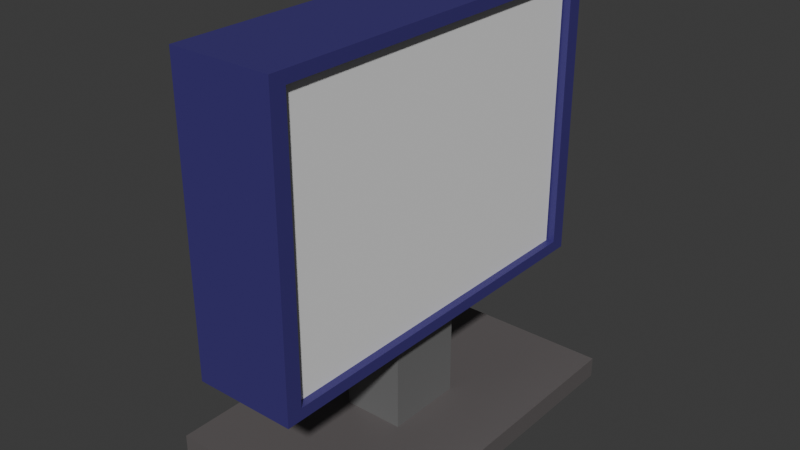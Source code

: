 # Source: screen.blend  (saved by Blender 4.0.36; exported with 4.5.12 LTS)
import bpy
from mathutils import Matrix  # noqa: F401  (used for matrix-valued properties, if any)

bpy.ops.wm.read_factory_settings(use_empty=True)
scene = bpy.context.scene
scene.name = 'Scene'

# ---- materials (node trees are filled in below, after node groups)
mat_foot = bpy.data.materials.new('foot')
mat_foot.use_transparent_shadow = False
mat_stadoff = bpy.data.materials.new('stadoff')
mat_stadoff.use_transparent_shadow = False
mat_frame = bpy.data.materials.new('frame')
mat_frame.use_transparent_shadow = False

# ---- material node trees
mat_foot.use_nodes = True; mat_foot.node_tree.nodes.clear()
_N = mat_foot.node_tree.nodes; _L = mat_foot.node_tree.links
n0 = _N.new('ShaderNodeBsdfPrincipled'); n0.name = 'Principled BSDF'; n0.location = (10, 300)
n0.inputs[0].default_value = (0.1274, 0.1155, 0.1155, 1.0)
n0.inputs[3].default_value = 1.45
n1 = _N.new('ShaderNodeOutputMaterial'); n1.name = 'Material Output'; n1.location = (300, 300)
_L.new(n0.outputs[0], n1.inputs[0])
n1.is_active_output = True
mat_stadoff.use_nodes = True; mat_stadoff.node_tree.nodes.clear()
_N = mat_stadoff.node_tree.nodes; _L = mat_stadoff.node_tree.links
n0 = _N.new('ShaderNodeBsdfPrincipled'); n0.name = 'Principled BSDF'; n0.location = (10, 300)
n0.inputs[0].default_value = (0.1607, 0.1607, 0.1607, 1.0)
n0.inputs[3].default_value = 1.45
n1 = _N.new('ShaderNodeOutputMaterial'); n1.name = 'Material Output'; n1.location = (300, 300)
_L.new(n0.outputs[0], n1.inputs[0])
n1.is_active_output = True
mat_frame.use_nodes = True; mat_frame.node_tree.nodes.clear()
_N = mat_frame.node_tree.nodes; _L = mat_frame.node_tree.links
n0 = _N.new('ShaderNodeBsdfPrincipled'); n0.name = 'Principled BSDF'; n0.location = (10, 300)
n0.inputs[0].default_value = (0.04909, 0.03447, 0.1936, 1.0)
n0.inputs[3].default_value = 1.45
n1 = _N.new('ShaderNodeOutputMaterial'); n1.name = 'Material Output'; n1.location = (300, 300)
_L.new(n0.outputs[0], n1.inputs[0])
n1.is_active_output = True

# ---- world
world_world = bpy.data.worlds.new('World'); scene.world = world_world
world_world.use_nodes = True; world_world.node_tree.nodes.clear()
_N = world_world.node_tree.nodes; _L = world_world.node_tree.links
n0 = _N.new('ShaderNodeOutputWorld'); n0.name = 'World Output'; n0.location = (300, 300)
n1 = _N.new('ShaderNodeBackground'); n1.name = 'Background'; n1.location = (10, 300)
n1.inputs[0].default_value = (0.05088, 0.05088, 0.05088, 1.0)
_L.new(n1.outputs[0], n0.inputs[0])
n0.is_active_output = True
world_world.color = (0.05088, 0.05088, 0.05088)
world_world.use_sun_shadow = False
world_world.sun_shadow_jitter_overblur = 0.0

# ---- meshes
me_cube_005 = bpy.data.meshes.new('Cube.005')
me_cube_005.from_pydata([(-1.0, -1.0, -1.0), (-1.0, -1.0, 1.0), (-1.0, 1.0, -1.0), (-1.0, 1.0, 1.0), (1.0, -1.0, -1.0), (1.0, -1.0, 1.0), (1.0, 1.0, -1.0), (1.0, 1.0, 1.0)], [], [(0, 1, 3, 2), (2, 3, 7, 6), (6, 7, 5, 4), (4, 5, 1, 0), (2, 6, 4, 0), (7, 3, 1, 5)])
_uv = me_cube_005.uv_layers.new(name='UVMap')
_uv.uv.foreach_set('vector', [0.375, 0.0, 0.625, 0.0, 0.625, 0.25, 0.375, 0.25, 0.375, 0.25, 0.625, 0.25, 0.625, 0.5, 0.375, 0.5, 0.375, 0.5, 0.625, 0.5, 0.625, 0.75, 0.375, 0.75, 0.375, 0.75, 0.625, 0.75, 0.625, 1.0, 0.375, 1.0, 0.125, 0.5, 0.375, 0.5, 0.375, 0.75, 0.125, 0.75, 0.625, 0.5, 0.875, 0.5, 0.875, 0.75, 0.625, 0.75])
me_cube_005.update()
me_cube_001 = bpy.data.meshes.new('Cube.001')
me_cube_001.from_pydata([(-1.0, -1.0, -1.0), (-1.0, -1.0, 1.0), (-1.0, 1.0, -1.0), (-1.0, 1.0, 1.0), (1.0, -1.0, -1.0), (1.0, -1.0, 1.0), (1.0, 1.0, -1.0), (1.0, 1.0, 1.0), (-0.2759, -0.2281, -0.5143), (-0.2759, -0.2281, 11.62), (-0.2759, 0.2281, -0.5143), (-0.2759, 0.2281, 11.62), (0.2759, -0.2281, -0.5143), (0.2759, -0.2281, 11.62), (0.2759, 0.2281, -0.5143), (0.2759, 0.2281, 11.62), (-0.4572, -1.13, 10.68), (-0.4572, -1.13, 38.86), (-0.4572, 1.13, 10.68), (-0.4572, 1.13, 38.86), (0.4572, -1.041, 11.79), (0.4572, -1.041, 37.74), (0.4572, 1.041, 11.79), (0.4572, 1.041, 37.74), (0.4572, 1.13, 38.86), (0.4572, 1.13, 10.68), (0.4572, -1.13, 10.68), (0.4572, -1.13, 38.86), (0.18, 1.041, 37.74), (0.18, 1.041, 11.79), (0.18, -1.041, 11.79), (0.18, -1.041, 37.74)], [], [(0, 1, 3, 2), (2, 3, 7, 6), (6, 7, 5, 4), (4, 5, 1, 0), (2, 6, 4, 0), (7, 3, 1, 5), (8, 9, 11, 10), (10, 11, 15, 14), (14, 15, 13, 12), (12, 13, 9, 8), (10, 14, 12, 8), (15, 11, 9, 13), (16, 17, 19, 18), (18, 19, 24, 25), (21, 20, 30, 31), (26, 27, 17, 16), (18, 25, 26, 16), (24, 19, 17, 27), (23, 22, 25, 24), (22, 20, 26, 25), (21, 23, 24, 27), (20, 21, 27, 26), (29, 28, 31, 30), (20, 22, 29, 30), (23, 21, 31, 28), (22, 23, 28, 29)])
me_cube_001.polygons.foreach_set('material_index', [0, 0, 0, 0, 0, 0, 1, 1, 1, 1, 1, 1, 2, 2, 2, 2, 2, 2, 2, 2, 2, 2, 2, 2, 2, 2])
_uv = me_cube_001.uv_layers.new(name='UVMap')
_uv.uv.foreach_set('vector', [0.375, 0.0, 0.625, 0.0, 0.625, 0.25, 0.375, 0.25, 0.375, 0.25, 0.625, 0.25, 0.625, 0.5, 0.375, 0.5, 0.375, 0.5, 0.625, 0.5, 0.625, 0.75, 0.375, 0.75, 0.375, 0.75, 0.625, 0.75, 0.625, 1.0, 0.375, 1.0, 0.125, 0.5, 0.375, 0.5, 0.375, 0.75, 0.125, 0.75, 0.625, 0.5, 0.875, 0.5, 0.875, 0.75, 0.625, 0.75, 0.375, 0.0, 0.625, 0.0, 0.625, 0.25, 0.375, 0.25, 0.375, 0.25, 0.625, 0.25, 0.625, 0.5, 0.375, 0.5, 0.375, 0.5, 0.625, 0.5, 0.625, 0.75, 0.375, 0.75, 0.375, 0.75, 0.625, 0.75, 0.625, 1.0, 0.375, 1.0, 0.125, 0.5, 0.375, 0.5, 0.375, 0.75, 0.125, 0.75, 0.625, 0.5, 0.875, 0.5, 0.875, 0.75, 0.625, 0.75, 0.375, 0.0, 0.625, 0.0, 0.625, 0.25, 0.375, 0.25, 0.375, 0.25, 0.625, 0.25, 0.625, 0.5, 0.375, 0.5, 0.6151, 0.7401, 0.3849, 0.7401, 0.3849, 0.7401, 0.6151, 0.7401, 0.375, 0.75, 0.625, 0.75, 0.625, 1.0, 0.375, 1.0, 0.125, 0.5, 0.375, 0.5, 0.375, 0.75, 0.125, 0.75, 0.625, 0.5, 0.875, 0.5, 0.875, 0.75, 0.625, 0.75, 0.6151, 0.5099, 0.3849, 0.5099, 0.375, 0.5, 0.625, 0.5, 0.3849, 0.5099, 0.3849, 0.7401, 0.375, 0.75, 0.375, 0.5, 0.6151, 0.7401, 0.6151, 0.5099, 0.625, 0.5, 0.625, 0.75, 0.3849, 0.7401, 0.6151, 0.7401, 0.625, 0.75, 0.375, 0.75, 0.3849, 0.5099, 0.6151, 0.5099, 0.6151, 0.7401, 0.3849, 0.7401, 0.3849, 0.7401, 0.3849, 0.5099, 0.3849, 0.5099, 0.3849, 0.7401, 0.6151, 0.5099, 0.6151, 0.7401, 0.6151, 0.7401, 0.6151, 0.5099, 0.3849, 0.5099, 0.6151, 0.5099, 0.6151, 0.5099, 0.3849, 0.5099])
me_cube_001.materials.append(mat_foot)
me_cube_001.materials.append(mat_stadoff)
me_cube_001.materials.append(mat_frame)
me_cube_001.update()

# ---- objects
ob_screen = bpy.data.objects.new('screen', me_cube_005)
ob_foot = bpy.data.objects.new('foot', me_cube_001)

# ---- transforms, parenting, visibility, modifiers, constraints
ob_screen.location = (0.1563, -0.00512, 1.161)
ob_screen.scale = (-0.03955, 0.8256, 0.6107)
ob_foot.location = (0.0, 0.0, 0.0)
ob_foot.scale = (0.5054, 0.7957, 0.0472)

# ---- collection membership
scene.collection.objects.link(ob_screen)
scene.collection.objects.link(ob_foot)

# ---- scene / render settings (as saved in the file)
scene.frame_start = 1; scene.frame_end = 250; scene.frame_set(1)
scene.render.engine = 'BLENDER_EEVEE_NEXT'
scene.cycles.sampling_pattern = 'TABULATED_SOBOL'
bpy.context.view_layer.update()

# ---- added for rendering (the .blend has no active camera and no usable light): camera, sun
cam_auto = bpy.data.cameras.new('AutoCamera')
cam_auto.lens = 50.0
cam_auto.sensor_width = 36.0
cam_auto.clip_end = 1000.0
ob_auto_camera = bpy.data.objects.new('AutoCamera', cam_auto)
scene.collection.objects.link(ob_auto_camera)
ob_auto_camera.location = (2.5834, -3.10008, 2.9602)
ob_auto_camera.rotation_euler = (1.09748, -7.21219e-08, 0.694738)
scene.camera = ob_auto_camera
light_auto_sun = bpy.data.lights.new('AutoSun', 'SUN')
light_auto_sun.energy = 3.0
light_auto_sun.angle = 0.0523599
ob_auto_sun = bpy.data.objects.new('AutoSun', light_auto_sun)
scene.collection.objects.link(ob_auto_sun)
ob_auto_sun.rotation_euler = (0.872665, 0.174533, 0.523599)
bpy.context.view_layer.update()
